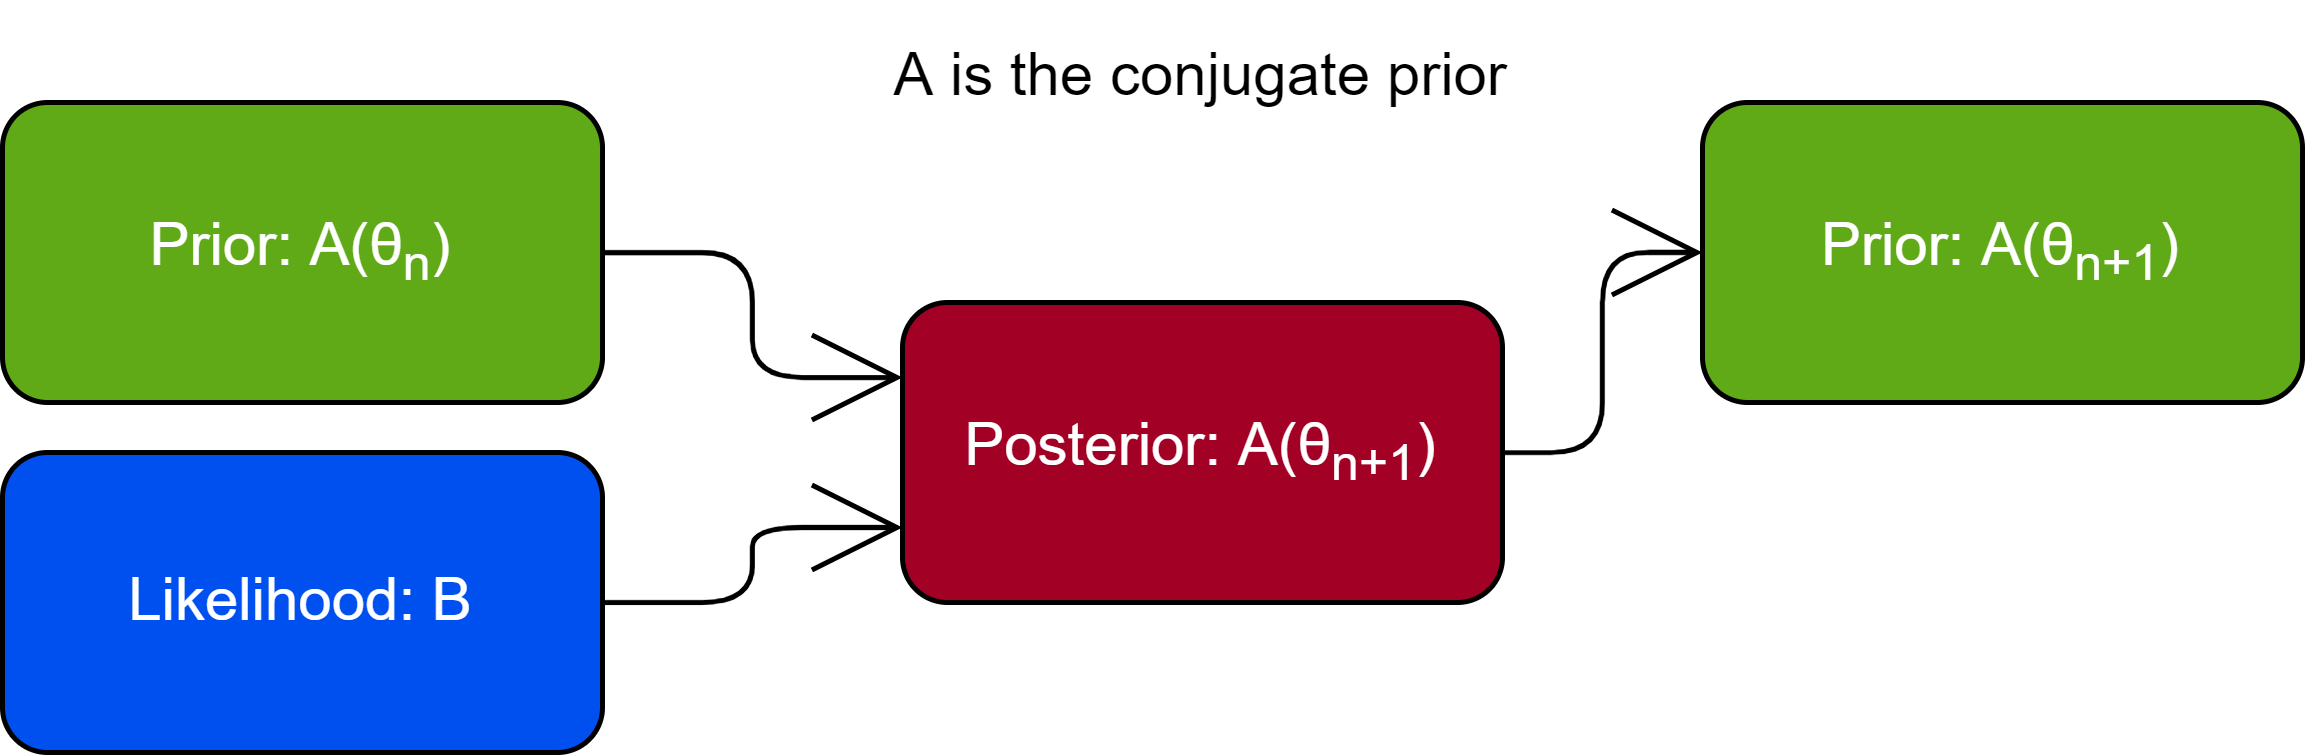

The diagram above was exported from draw.io. Its source (the exported page's mxGraphModel, read from the mxfile embedded in the PNG):
<mxGraphModel dx="1110" dy="929" grid="1" gridSize="10" guides="1" tooltips="1" connect="1" arrows="1" fold="1" page="1" pageScale="1" pageWidth="850" pageHeight="1100" math="0" shadow="0">
  <root>
    <mxCell id="0" />
    <mxCell id="1" parent="0" />
    <mxCell id="5" style="edgeStyle=orthogonalEdgeStyle;html=1;exitX=1;exitY=0.5;exitDx=0;exitDy=0;entryX=0;entryY=0.25;entryDx=0;entryDy=0;endSize=16;endArrow=open;endFill=0;" parent="1" source="2" target="4" edge="1">
      <mxGeometry relative="1" as="geometry" />
    </mxCell>
    <mxCell id="2" value="Prior: A(θ&lt;sub&gt;n&lt;/sub&gt;)" style="rounded=1;whiteSpace=wrap;html=1;fillColor=#60a917;fontColor=#ffffff;strokeColor=#000000;" parent="1" vertex="1">
      <mxGeometry x="20" y="50" width="120" height="60" as="geometry" />
    </mxCell>
    <mxCell id="6" style="edgeStyle=orthogonalEdgeStyle;html=1;exitX=1;exitY=0.5;exitDx=0;exitDy=0;entryX=0;entryY=0.75;entryDx=0;entryDy=0;endSize=16;endArrow=open;endFill=0;" parent="1" source="3" target="4" edge="1">
      <mxGeometry relative="1" as="geometry" />
    </mxCell>
    <mxCell id="3" value="Likelihood: B" style="rounded=1;whiteSpace=wrap;html=1;fillColor=#0050ef;fontColor=#ffffff;strokeColor=#000000;" parent="1" vertex="1">
      <mxGeometry x="20" y="120" width="120" height="60" as="geometry" />
    </mxCell>
    <mxCell id="8" style="edgeStyle=orthogonalEdgeStyle;html=1;exitX=1;exitY=0.5;exitDx=0;exitDy=0;entryX=0;entryY=0.5;entryDx=0;entryDy=0;endSize=16;endArrow=open;endFill=0;" parent="1" source="4" target="7" edge="1">
      <mxGeometry relative="1" as="geometry" />
    </mxCell>
    <mxCell id="4" value="Posterior: A(θ&lt;sub&gt;n+1&lt;/sub&gt;)" style="rounded=1;whiteSpace=wrap;html=1;fillColor=#a20025;fontColor=#ffffff;strokeColor=#000000;" parent="1" vertex="1">
      <mxGeometry x="200" y="90" width="120" height="60" as="geometry" />
    </mxCell>
    <mxCell id="7" value="Prior: A(θ&lt;sub&gt;n+1&lt;/sub&gt;)" style="rounded=1;whiteSpace=wrap;html=1;fillColor=#60a917;fontColor=#ffffff;strokeColor=#000000;" parent="1" vertex="1">
      <mxGeometry x="360" y="50" width="120" height="60" as="geometry" />
    </mxCell>
    <mxCell id="9" value="A is the conjugate prior" style="text;html=1;strokeColor=none;fillColor=none;align=center;verticalAlign=middle;whiteSpace=wrap;rounded=0;" parent="1" vertex="1">
      <mxGeometry x="175" y="30" width="170" height="30" as="geometry" />
    </mxCell>
  </root>
</mxGraphModel>